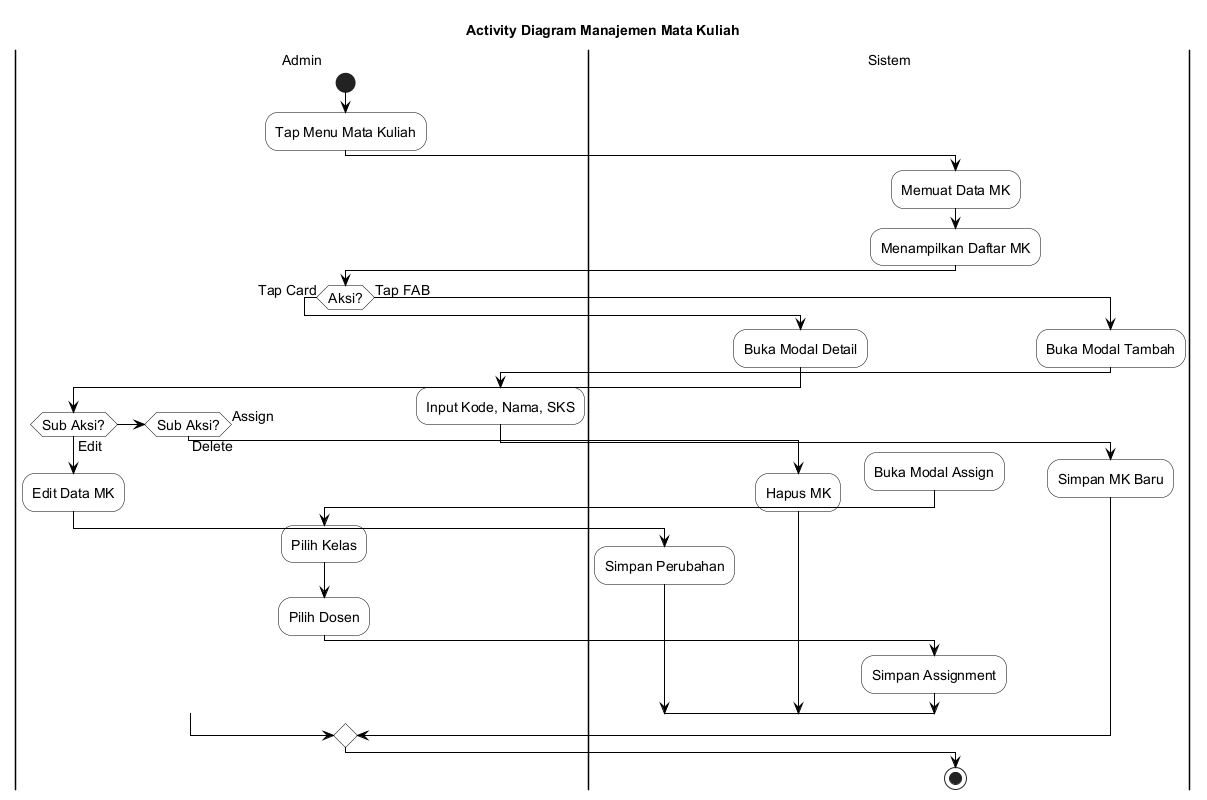

The diagram above was rendered by PlantUML. Its source (embedded in the PNG):
@startuml
skinparam backgroundColor White
skinparam ActivityBackgroundColor White
skinparam ActivityBorderColor Black
skinparam ActivityDiamondBackgroundColor White
skinparam ActivityDiamondBorderColor Black
skinparam ArrowColor Black
skinparam PartitionBorderColor Black
skinparam PartitionBackgroundColor White
skinparam defaultFontSize 14

title Activity Diagram Manajemen Mata Kuliah

|Admin|
start
:Tap Menu Mata Kuliah;

|Sistem|
:Memuat Data MK;
:Menampilkan Daftar MK;

|Admin|
if (Aksi?) then (Tap Card)
  |Sistem|
  :Buka Modal Detail;
  |Admin|
  if (Sub Aksi?) then (Edit)
    :Edit Data MK;
    |Sistem|
    :Simpan Perubahan;
  else if (Sub Aksi?) then (Delete)
    |Sistem|
    :Hapus MK;
  else (Assign)
    |Sistem|
    :Buka Modal Assign;
    |Admin|
    :Pilih Kelas;
    :Pilih Dosen;
    |Sistem|
    :Simpan Assignment;
  endif
else (Tap FAB)
  |Sistem|
  :Buka Modal Tambah;
  |Admin|
  :Input Kode, Nama, SKS;
  |Sistem|
  :Simpan MK Baru;
endif

stop

@enduml